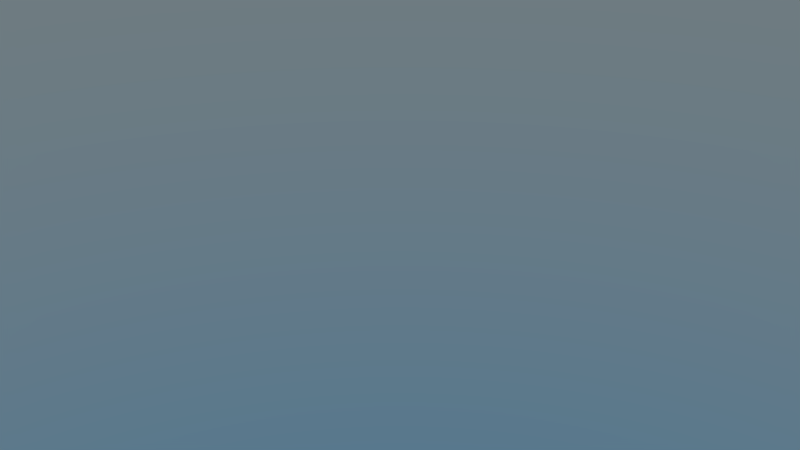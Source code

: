 # Source: Location-Main.blend  (saved by Blender 2.78.0; exported with 4.5.12 LTS)
import bpy
from mathutils import Matrix  # noqa: F401  (used for matrix-valued properties, if any)

bpy.ops.wm.read_factory_settings(use_empty=True)
scene = bpy.context.scene
scene.name = 'TheFall'

# ---- collections
col_collection_1_002 = bpy.data.collections.new('Collection 1.002'); scene.collection.children.link(col_collection_1_002)
col_collection_2 = bpy.data.collections.new('Collection 2'); scene.collection.children.link(col_collection_2)
col_beziercurvepathwalkergroup = bpy.data.collections.new('BezierCurvePathWalkerGroup')  # instanced only; not linked into the scene

# ---- world
world_world_location_main = bpy.data.worlds.new('World-Location-Main'); scene.world = world_world_location_main
world_world_location_main.use_nodes = True; world_world_location_main.node_tree.nodes.clear()
_N = world_world_location_main.node_tree.nodes; _L = world_world_location_main.node_tree.links
n0 = _N.new('ShaderNodeOutputWorld'); n0.name = 'World Output'; n0.location = (300, 300)
n1 = _N.new('ShaderNodeBackground'); n1.name = 'Background'; n1.location = (10, 300)
n1.inputs[1].default_value = 0.5
n2 = _N.new('ShaderNodeTexSky'); n2.name = 'Sky Texture'; n2.location = (-190, 300)
n2.sky_type = 'HOSEK_WILKIE'
n2.ground_albedo = 1.0
n2.sun_elevation = 1.571
_L.new(n1.outputs[0], n0.inputs[0])
_L.new(n2.outputs[0], n1.inputs[0])
n0.is_active_output = True
world_world_location_main.color = (0.05088, 0.05088, 0.05088)
world_world_location_main.use_sun_shadow = False
world_world_location_main.sun_shadow_jitter_overblur = 0.0
world_world_location_main.cycles.sampling_method = 'MANUAL'

# ---- cameras
cam_camerafall = bpy.data.cameras.new('CameraFall')
cam_camerafall.clip_end = 200.0
cam_camerafall.lens = 35.0
cam_camerafall.sensor_width = 32.0
cam_camerafall.sensor_height = 18.0
cam_camerafall.display_size = 2.0
cam_camerafall.show_composition_thirds = True
cam_camerafall.dof.focus_distance = 0.0
cam_camerafall.dof.aperture_fstop = 128.0
cam_camerafall.dof.aperture_blades = 6

# ---- objects
ob_sun = bpy.data.objects.new('Sun', None)
ob_camera_fall = bpy.data.objects.new('Camera-Fall', cam_camerafall)
ob_islandgroup = bpy.data.objects.new('IslandGroup', None)
ob_beziercurvepathwalkergroup = bpy.data.objects.new('BezierCurvePathWalkerGroup', None)
ob_ocean = bpy.data.objects.new('Ocean', None)

# ---- transforms, parenting, visibility, modifiers, constraints
ob_sun.location = (0.0, 0.0, 0.0)
ob_camera_fall.location = (-25.45, -9.795, 10.08)
ob_camera_fall.rotation_euler = (1.032, 1.664e-06, -1.319)
ob_camera_fall.lineart.crease_threshold = 0.0
ob_islandgroup.location = (0.0, 0.0, 0.0)
ob_beziercurvepathwalkergroup.parent = ob_islandgroup
ob_beziercurvepathwalkergroup.location = (0.0, 0.0, 0.0)
ob_beziercurvepathwalkergroup.empty_image_offset = (0.0, 0.0)
ob_beziercurvepathwalkergroup.show_instancer_for_render = False
ob_beziercurvepathwalkergroup.instance_type = 'COLLECTION'
ob_beziercurvepathwalkergroup.lineart.crease_threshold = 0.0
ob_ocean.location = (0.0, 0.0, 0.0)
ob_beziercurvepathwalkergroup.instance_collection = col_beziercurvepathwalkergroup

# ---- collection membership
col_collection_1_002.objects.link(ob_sun)
col_collection_1_002.objects.link(ob_camera_fall)
col_collection_1_002.objects.link(ob_islandgroup)
col_collection_1_002.objects.link(ob_beziercurvepathwalkergroup)
col_collection_2.objects.link(ob_ocean)

# ---- scene / render settings (as saved in the file)
scene.camera = ob_camera_fall
scene.frame_start = 1; scene.frame_end = 1152; scene.frame_set(1)
scene.render.engine = 'CYCLES'
scene.render.image_settings.color_mode = 'RGB'
scene.render.resolution_percentage = 50
scene.render.dither_intensity = 0.0
scene.render.use_placeholder = True
scene.render.use_overwrite = False
scene.render.use_stamp_camera = False
scene.render.use_stamp_note = True
scene.render.use_stamp_filename = False
scene.render.use_stamp_labels = False
scene.render.stamp_foreground = (0.5, 0.5, 0.5, 1.0)
scene.render.stamp_background = (0.0, 0.0, 0.0, 1.0)
scene.cycles.use_denoising = False
scene.cycles.samples = 64
scene.cycles.sampling_pattern = 'TABULATED_SOBOL'
scene.cycles.light_sampling_threshold = 0.0
scene.cycles.use_adaptive_sampling = False
scene.cycles.use_light_tree = False
scene.cycles.caustics_reflective = False
scene.cycles.caustics_refractive = False
scene.cycles.blur_glossy = 0.0
scene.cycles.max_bounces = 8
scene.cycles.transmission_bounces = 4
scene.cycles.transparent_max_bounces = 1
scene.cycles.sample_clamp_indirect = 0.0
scene.view_settings.view_transform = 'Filmic'
bpy.context.view_layer.update()
